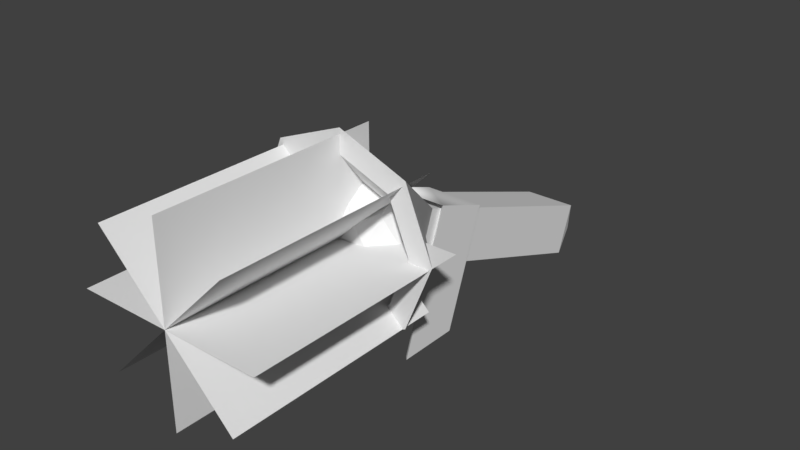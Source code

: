 # Source: iron_torch.blend  (saved by Blender 2.77.0; exported with 4.5.12 LTS)
import bpy
from mathutils import Matrix  # noqa: F401  (used for matrix-valued properties, if any)

bpy.ops.wm.read_factory_settings(use_empty=True)
scene = bpy.context.scene
scene.name = 'Scene'

# ---- collections
col_collection_1 = bpy.data.collections.new('Collection 1'); scene.collection.children.link(col_collection_1)

# ---- materials (node trees are filled in below, after node groups)
mat_coal = bpy.data.materials.new('coal')
mat_coal.alpha_threshold = 0.0
mat_coal.use_transparent_shadow = False
mat_coal.roughness = 0.5
mat_flame = bpy.data.materials.new('flame')
mat_flame.alpha_threshold = 0.0
mat_flame.use_transparent_shadow = False
mat_flame.roughness = 0.5
mat_body = bpy.data.materials.new('body')
mat_body.alpha_threshold = 0.0
mat_body.use_transparent_shadow = False
mat_body.roughness = 0.5
mat_bracket = bpy.data.materials.new('bracket')
mat_bracket.alpha_threshold = 0.0
mat_bracket.use_transparent_shadow = False
mat_bracket.roughness = 0.5

# ---- material node trees

# ---- world
world_world = bpy.data.worlds.new('World'); scene.world = world_world
world_world.color = (0.05088, 0.05088, 0.05088)
world_world.use_sun_shadow = False
world_world.sun_shadow_jitter_overblur = 0.0
world_world.cycles.sampling_method = 'MANUAL'

# ---- meshes
me_cylinder_cylinder_coal = bpy.data.meshes.new('Cylinder_Cylinder_coal')
me_cylinder_cylinder_coal.from_pydata([(-0.009642, 0.004093, 0.3679), (-0.001778, 0.02877, 0.3343), (-0.02383, 0.03521, 0.3146), (-0.08637, 0.004535, 0.3413), (-0.05181, 0.02573, 0.3461), (-0.06235, 0.03585, 0.3232), (-0.09161, 0.00495, 0.2595), (-0.08853, 0.01396, 0.3039), (-0.04703, 0.02957, 0.2771), (-0.01303, 0.01622, 0.2619), (-0.04366, 0.008253, 0.2485), (-0.01018, 0.03581, 0.2726), (0.03841, 0.003299, 0.3023), (0.0136, 0.01172, 0.2621), (0.009766, 0.0349, 0.3018), (-0.03244, 0.04037, 0.2941), (0.02948, -0.02365, 0.2779), (0.01418, -0.02635, 0.2454), (-0.03006, -0.0182, 0.2321), (-0.07512, -0.02661, 0.2481), (-0.09354, -0.02125, 0.2788), (-0.0939, -0.02311, 0.3261), (-0.07669, -0.03365, 0.3649), (-0.03124, -0.02529, 0.374), (0.01419, -0.03365, 0.3649), (0.03746, -0.03237, 0.3186)], [], [(0, 1, 2), (3, 4, 5), (6, 7, 8), (9, 10, 11), (12, 13, 14), (14, 11, 15), (14, 13, 11), (13, 9, 11), (11, 8, 15), (11, 10, 8), (10, 6, 8), (8, 5, 15), (8, 7, 5), (7, 3, 5), (5, 2, 15), (5, 4, 2), (4, 0, 2), (2, 14, 15), (2, 1, 14), (1, 12, 14), (16, 13, 12), (16, 17, 13), (17, 9, 13), (18, 10, 9), (18, 19, 10), (19, 6, 10), (20, 7, 6), (20, 21, 7), (21, 3, 7), (22, 4, 3), (22, 23, 4), (23, 0, 4), (24, 1, 0), (24, 25, 1), (25, 12, 1), (17, 18, 9), (19, 20, 6), (21, 22, 3), (23, 24, 0), (25, 16, 12), (21, 20, 22)])
me_cylinder_cylinder_coal.polygons.foreach_set('use_smooth', [True] * 41)
_k = set([(0, 1), (0, 2), (0, 4), (0, 23), (0, 24), (1, 2), (1, 12), (1, 14), (1, 24), (1, 25), (2, 4), (2, 5), (2, 14), (2, 15), (3, 4), (3, 5), (3, 7), (3, 21), (3, 22), (4, 5), (4, 22), (4, 23), (5, 7), (5, 8), (5, 15), (6, 7), (6, 8), (6, 10), (6, 19), (6, 20), (7, 8), (7, 20), (7, 21), (8, 10), (8, 11), (8, 15), (9, 10), (9, 11), (9, 13), (9, 17), (9, 18), (10, 11), (10, 18), (10, 19), (11, 13), (11, 14), (11, 15), (12, 13), (12, 14), (12, 16), (12, 25), (13, 14), (13, 16), (13, 17), (14, 15), (20, 21), (21, 22)])
me_cylinder_cylinder_coal.attributes.new('sharp_edge', 'BOOLEAN', 'EDGE').data.foreach_set('value', [ (min(e.vertices), max(e.vertices)) in _k for e in me_cylinder_cylinder_coal.edges])
_uv = me_cylinder_cylinder_coal.uv_layers.new(name='UVMap')
_uv.uv.foreach_set('vector', [0.5634, 0.288, 0.591, 0.3978, 0.5137, 0.4621, 0.2945, 0.3749, 0.4156, 0.359, 0.3787, 0.4341, 0.2762, 0.6421, 0.287, 0.4971, 0.4324, 0.5848, 0.5516, 0.6345, 0.4442, 0.6781, 0.5616, 0.5995, 0.7318, 0.5023, 0.6449, 0.6337, 0.6315, 0.5039, 0.6315, 0.5039, 0.5616, 0.5995, 0.4836, 0.5292, 0.6315, 0.5039, 0.6449, 0.6337, 0.5616, 0.5995, 0.6449, 0.6337, 0.5516, 0.6345, 0.5616, 0.5995, 0.5616, 0.5995, 0.4324, 0.5848, 0.4836, 0.5292, 0.5616, 0.5995, 0.4442, 0.6781, 0.4324, 0.5848, 0.4442, 0.6781, 0.2762, 0.6421, 0.4324, 0.5848, 0.4324, 0.5848, 0.3787, 0.4341, 0.4836, 0.5292, 0.4324, 0.5848, 0.287, 0.4971, 0.3787, 0.4341, 0.287, 0.4971, 0.2945, 0.3749, 0.3787, 0.4341, 0.3787, 0.4341, 0.5137, 0.4621, 0.4836, 0.5292, 0.3787, 0.4341, 0.4156, 0.359, 0.5137, 0.4621, 0.4156, 0.359, 0.5634, 0.288, 0.5137, 0.4621, 0.5137, 0.4621, 0.6315, 0.5039, 0.4836, 0.5292, 0.5137, 0.4621, 0.591, 0.3978, 0.6315, 0.5039, 0.591, 0.3978, 0.7318, 0.5023, 0.6315, 0.5039, 0.7006, 0.5821, 0.6449, 0.6337, 0.7318, 0.5023, 0.7006, 0.5821, 0.6469, 0.6882, 0.6449, 0.6337, 0.6469, 0.6882, 0.5516, 0.6345, 0.6449, 0.6337, 0.4919, 0.7318, 0.4442, 0.6781, 0.5516, 0.6345, 0.4919, 0.7318, 0.334, 0.6795, 0.4442, 0.6781, 0.334, 0.6795, 0.2762, 0.6421, 0.4442, 0.6781, 0.2694, 0.5791, 0.287, 0.4971, 0.2762, 0.6421, 0.2694, 0.5791, 0.2682, 0.4246, 0.287, 0.4971, 0.2682, 0.4246, 0.2945, 0.3749, 0.287, 0.4971, 0.3285, 0.2977, 0.4156, 0.359, 0.2945, 0.3749, 0.3285, 0.2977, 0.4878, 0.2682, 0.4156, 0.359, 0.4878, 0.2682, 0.5634, 0.288, 0.4156, 0.359, 0.647, 0.2977, 0.591, 0.3978, 0.5634, 0.288, 0.647, 0.2977, 0.7285, 0.4491, 0.591, 0.3978, 0.7285, 0.4491, 0.7318, 0.5023, 0.591, 0.3978, 0.6469, 0.6882, 0.4919, 0.7318, 0.5516, 0.6345, 0.334, 0.6795, 0.2694, 0.5791, 0.2762, 0.6421, 0.2682, 0.4246, 0.3285, 0.2977, 0.2945, 0.3749, 0.4878, 0.2682, 0.647, 0.2977, 0.5634, 0.288, 0.7285, 0.4491, 0.7006, 0.5821, 0.7318, 0.5023, 0.2682, 0.4246, 0.2694, 0.5791, 0.3285, 0.2977])
me_cylinder_cylinder_coal.materials.append(mat_coal)
me_cylinder_cylinder_coal.use_remesh_preserve_volume = False
me_cylinder_cylinder_coal.use_remesh_preserve_attributes = False
me_cylinder_cylinder_coal.use_mirror_vertex_groups = False
me_cylinder_cylinder_coal.update()
me_cylinder_cylinder_coal.normals_split_custom_set([tuple(v) for v in zip(*[iter([-0.2426, 0.8082, 0.5366, -0.2426, 0.8082, 0.5366, -0.2426, 0.8082, 0.5366, -0.496, 0.6874, 0.5305, -0.496, 0.6874, 0.5305, -0.496, 0.6874, 0.5305, -0.4319, 0.8892, -0.1506, -0.4319, 0.8892, -0.1506, -0.4319, 0.8892, -0.1506, 0.2636, 0.4326, -0.8622, 0.2636, 0.4326, -0.8622, 0.2636, 0.4326, -0.8622, 0.7084, 0.6372, -0.3035, 0.7084, 0.6372, -0.3035, 0.7084, 0.6372, -0.3035, 0.1399, 0.9881, -0.06462, 0.1399, 0.9881, -0.06462, 0.1399, 0.9881, -0.06462, 0.5759, 0.7291, -0.37, 0.5759, 0.7291, -0.37, 0.5759, 0.7291, -0.37, 0.08697, 0.4678, -0.8796, 0.08697, 0.4678, -0.8796, 0.08697, 0.4678, -0.8796, -0.2003, 0.8956, -0.3972, -0.2003, 0.8956, -0.3972, -0.2003, 0.8956, -0.3972, -0.2044, 0.7728, -0.6008, -0.2044, 0.7728, -0.6008, -0.2044, 0.7728, -0.6008, -0.1918, 0.7756, -0.6014, -0.1918, 0.7756, -0.6014, -0.1918, 0.7756, -0.6014, -0.3747, 0.8938, -0.2463, -0.3747, 0.8938, -0.2463, -0.3747, 0.8938, -0.2463, -0.4893, 0.8275, -0.2753, -0.4893, 0.8275, -0.2753, -0.4893, 0.8275, -0.2753, -0.7134, 0.6686, 0.2097, -0.7134, 0.6686, 0.2097, -0.7134, 0.6686, 0.2097, 0.06475, 0.9738, 0.2178, 0.06475, 0.9738, 0.2178, 0.06475, 0.9738, 0.2178, 0.0965, 0.9264, 0.3641, 0.0965, 0.9264, 0.3641, 0.0965, 0.9264, 0.3641, 0.2131, 0.8673, 0.4498, 0.2131, 0.8673, 0.4498, 0.2131, 0.8673, 0.4498, 0.08797, 0.9741, 0.2081, 0.08797, 0.9741, 0.2081, 0.08797, 0.9741, 0.2081, 0.09096, 0.9721, 0.216, 0.09096, 0.9721, 0.216, 0.09096, 0.9721, 0.216, 0.6875, 0.6287, 0.3634, 0.6875, 0.6287, 0.3634, 0.6875, 0.6287, 0.3634, 0.8546, 0.1639, -0.4928, 0.8546, 0.1639, -0.4928, 0.8546, 0.1639, -0.4928, 0.8792, 0.2024, -0.4312, 0.8792, 0.2024, -0.4312, 0.8792, 0.2024, -0.4312, 0.07603, 0.4013, -0.9128, 0.07603, 0.4013, -0.9128, 0.07603, 0.4013, -0.9128, 0.1906, 0.5869, -0.7869, 0.1906, 0.5869, -0.7869, 0.1906, 0.5869, -0.7869, -0.3709, 0.345, -0.8622, -0.3709, 0.345, -0.8622, -0.3709, 0.345, -0.8622, -0.2332, 0.2217, -0.9468, -0.2332, 0.2217, -0.9468, -0.2332, 0.2217, -0.9468, -0.9931, 0.1078, 0.04696, -0.9931, 0.1078, 0.04696, -0.9931, 0.1078, 0.04696, -0.9898, 0.1422, -0.001957, -0.9898, 0.1422, -0.001957, -0.9898, 0.1422, -0.001957, -0.9727, 0.2055, 0.108, -0.9727, 0.2055, 0.108, -0.9727, 0.2055, 0.108, -0.3726, 0.4179, 0.8285, -0.3726, 0.4179, 0.8285, -0.3726, 0.4179, 0.8285, -0.2477, 0.3847, 0.8892, -0.2477, 0.3847, 0.8892, -0.2477, 0.3847, 0.8892, -0.264, 0.3773, 0.8876, -0.264, 0.3773, 0.8876, -0.264, 0.3773, 0.8876, 0.7516, 0.4354, 0.4955, 0.7516, 0.4354, 0.4955, 0.7516, 0.4354, 0.4955, 0.8095, 0.4122, 0.4181, 0.8095, 0.4122, 0.4181, 0.8095, 0.4122, 0.4181, 0.7, 0.2808, 0.6566, 0.7, 0.2808, 0.6566, 0.7, 0.2808, 0.6566, 0.3331, 0.5175, -0.7882, 0.3331, 0.5175, -0.7882, 0.3331, 0.5175, -0.7882, -0.845, -0.2751, -0.4585, -0.845, -0.2751, -0.4585, -0.845, -0.2751, -0.4585, -0.9117, 0.02251, 0.4103, -0.9117, 0.02251, 0.4103, -0.9117, 0.02251, 0.4103, 0.2042, 0.05178, 0.9776, 0.2042, 0.05178, 0.9776, 0.2042, 0.05178, 0.9776, 0.9683, -0.1245, -0.2165, 0.9683, -0.1245, -0.2165, 0.9683, -0.1245, -0.2165, -0.4575, -0.8884, -0.03837, -0.4575, -0.8884, -0.03837, -0.4575, -0.8884, -0.03837])] * 3)])
me_cylinder_cylinder_flames = bpy.data.meshes.new('Cylinder_Cylinder_flames')
me_cylinder_cylinder_flames.from_pydata([(-0.168, -0.02034, 0.2987), (0.1055, -0.02034, 0.2987), (0.1055, 0.3117, 0.2987), (-0.168, 0.3117, 0.2987), (-0.03125, -0.02034, 0.162), (-0.03125, -0.02034, 0.4354), (-0.03125, 0.3117, 0.4354), (-0.03125, 0.3117, 0.162), (0.06542, -0.02034, 0.3953), (0.06542, 0.3117, 0.3953), (-0.1279, 0.3117, 0.202), (-0.1279, -0.02034, 0.202), (-0.1279, -0.02034, 0.3953), (0.06542, -0.02034, 0.202), (0.06542, 0.3117, 0.202), (-0.1279, 0.3117, 0.3953)], [], [(0, 1, 2, 3), (4, 5, 6, 7), (8, 9, 10, 11), (12, 13, 14, 15)])
me_cylinder_cylinder_flames.polygons.foreach_set('use_smooth', [True] * 4)
_uv = me_cylinder_cylinder_flames.uv_layers.new(name='UVMap')
_uv.uv.foreach_set('vector', [0.0, 0.0, 1.0, 0.0, 1.0, 1.0, 0.0, 1.0, 0.0, 0.0, 1.0, 0.0, 1.0, 1.0, 0.0, 1.0, 0.0, 0.0, 0.0, 1.0, 1.0, 1.0, 1.0, 0.0, 0.0, 0.0, 1.0, 0.0, 1.0, 1.0, 0.0, 1.0])
me_cylinder_cylinder_flames.materials.append(mat_flame)
me_cylinder_cylinder_flames.use_remesh_preserve_volume = False
me_cylinder_cylinder_flames.use_remesh_preserve_attributes = False
me_cylinder_cylinder_flames.use_mirror_vertex_groups = False
me_cylinder_cylinder_flames.update()
me_cylinder_cylinder_flames.normals_split_custom_set([tuple(v) for v in zip(*[iter([0.0, 0.0, 1.0, 0.0, 0.0, 1.0, 0.0, 0.0, 1.0, 0.0, 0.0, 1.0, -1.0, 0.0, 0.0, -1.0, 0.0, 0.0, -1.0, 0.0, 0.0, -1.0, 0.0, 0.0, -0.7071, 0.0, 0.7071, -0.7071, 0.0, 0.7071, -0.7071, 0.0, 0.7071, -0.7071, 0.0, 0.7071, 0.7071, 0.0, 0.7071, 0.7071, 0.0, 0.7071, 0.7071, 0.0, 0.7071, 0.7071, 0.0, 0.7071])] * 3)])
me_cylinder_cylinder_torch_body = bpy.data.meshes.new('Cylinder_Cylinder_torch-body')
me_cylinder_cylinder_torch_body.from_pydata([(-0.03125, -0.4246, 0.4991), (-0.07011, -0.4246, 0.4991), (-0.03125, -0.445, 0.5), (0.007605, -0.4246, 0.4991), (0.001447, -0.4562, 0.4692), (0.007605, -0.4379, 0.4626), (0.007605, -0.4511, 0.426), (-0.03125, -0.4511, 0.426), (-0.03125, -0.4674, 0.4385), (-0.07011, -0.4511, 0.426), (-0.07011, -0.4379, 0.4626), (-0.06395, -0.4562, 0.4692), (-0.03126, 0.032, 0.1539), (0.06978, 0.03199, 0.1939), (0.007605, -0.09876, 0.2978), (-0.03125, -0.09876, 0.2978), (-0.1727, 0.032, 0.2937), (-0.1323, 0.03199, 0.1939), (-0.07011, -0.09876, 0.2978), (-0.07011, -0.08547, 0.3343), (-0.03126, 0.032, 0.4335), (-0.1323, 0.03199, 0.3936), (-0.07011, -0.07218, 0.3708), (-0.03125, -0.07218, 0.3708), (0.1102, 0.032, 0.2937), (0.06978, 0.03199, 0.3936), (0.007605, -0.07218, 0.3708), (0.007605, -0.08547, 0.3343), (-0.03125, -0.4709, 0.4746), (-0.1069, 0.03199, 0.219), (-0.03118, 0.032, 0.189), (0.04453, 0.03199, 0.2188), (0.07483, 0.03198, 0.2937), (0.04453, 0.03198, 0.3686), (-0.03124, 0.03198, 0.3985), (-0.107, 0.03199, 0.3686), (-0.1373, 0.03199, 0.2938), (-0.07079, -0.02697, 0.3529), (-0.08658, -0.02696, 0.315), (0.008333, -0.02698, 0.3529), (-0.03123, -0.02698, 0.368), (0.008332, -0.02696, 0.2771), (0.02416, -0.02697, 0.315), (-0.07074, -0.02696, 0.2772), (-0.0312, -0.02695, 0.262)], [], [(0, 1, 2), (3, 4, 5), (5, 4, 6), (7, 8, 9), (1, 10, 11), (12, 13, 14, 15), (16, 17, 18, 19), (20, 21, 22, 23), (24, 25, 26, 27), (3, 0, 2), (10, 9, 11), (6, 8, 7), (8, 6, 4), (8, 11, 9), (2, 1, 11), (4, 3, 2), (28, 8, 4), (28, 11, 8), (28, 2, 11), (28, 4, 2), (1, 3, 26, 23, 22), (18, 9, 1, 22, 19), (6, 9, 18, 15, 14), (26, 3, 6, 14, 27), (12, 17, 29, 30), (24, 13, 31, 32), (20, 25, 33, 34), (16, 21, 35, 36), (36, 35, 37, 38), (34, 33, 39, 40), (32, 31, 41, 42), (30, 29, 43, 44), (17, 16, 36, 29), (21, 20, 34, 35), (25, 24, 32, 33), (13, 12, 30, 31), (13, 24, 27, 14), (25, 20, 23, 26), (21, 16, 19, 22), (17, 12, 15, 18), (31, 30, 44, 41), (33, 32, 42, 39), (35, 34, 40, 37), (29, 36, 38, 43)])
me_cylinder_cylinder_torch_body.polygons.foreach_set('use_smooth', [True] * 44)
_k = set([(1, 2), (1, 11), (1, 22), (2, 3), (2, 4), (2, 11), (2, 28), (3, 4), (3, 26), (4, 6), (4, 8), (4, 28), (6, 8), (6, 14), (8, 9), (8, 11), (8, 28), (9, 11), (9, 18), (11, 28), (12, 13), (12, 15), (12, 17), (13, 14), (13, 24), (14, 15), (14, 27), (15, 18), (16, 17), (16, 19), (16, 21), (17, 18), (18, 19), (19, 22), (20, 21), (20, 23), (20, 25), (21, 22), (22, 23), (23, 26), (24, 25), (24, 27), (25, 26), (26, 27), (29, 30), (29, 36), (29, 43), (30, 31), (30, 44), (31, 32), (31, 41), (32, 33), (32, 42), (33, 34), (33, 39), (34, 35), (34, 40), (35, 36), (35, 37), (36, 38)])
me_cylinder_cylinder_torch_body.attributes.new('sharp_edge', 'BOOLEAN', 'EDGE').data.foreach_set('value', [ (min(e.vertices), max(e.vertices)) in _k for e in me_cylinder_cylinder_torch_body.edges])
_uv = me_cylinder_cylinder_torch_body.uv_layers.new(name='UVMap')
_uv.uv.foreach_set('vector', [1.0, 0.529, 1.0, 0.6348, 0.9423, 0.529, 1.0, 0.4232, 0.9423, 0.3174, 1.0, 0.3174, 1.0, 0.3174, 0.9423, 0.3174, 1.0, 0.2116, 0.9379, 0.7407, 0.8802, 0.7407, 0.9379, 0.6348, 1.0, 0.0, 1.0, 0.1058, 0.9423, 0.1058, 0.0625, 0.5, 0.0625, 0.375, 0.25, 0.375, 0.25, 0.5, 0.0625, 0.75, 0.0625, 0.625, 0.25, 0.625, 0.25, 0.75, 0.0625, 1.0, 0.0625, 0.875, 0.25, 0.875, 0.25, 1.0, 0.0625, 0.25, 0.0625, 0.125, 0.25, 0.125, 0.25, 0.25, 1.0, 0.4232, 1.0, 0.529, 0.9423, 0.529, 1.0, 0.1058, 1.0, 0.2116, 0.9423, 0.1058, 0.9379, 0.8465, 0.8802, 0.7407, 0.9379, 0.7407, 0.9236, 0.2284, 1.0, 0.2116, 0.9423, 0.3174, 0.9236, 0.1948, 0.9423, 0.1058, 1.0, 0.2116, 0.9423, 0.529, 1.0, 0.6348, 0.9236, 0.6181, 0.9236, 0.44, 1.0, 0.4232, 0.9423, 0.529, 0.8802, 0.3174, 0.9236, 0.2284, 0.9423, 0.3174, 0.8802, 0.1058, 0.9423, 0.1058, 0.9236, 0.1948, 0.8802, 0.529, 0.9423, 0.529, 0.9236, 0.6181, 0.8802, 0.529, 0.9236, 0.44, 0.9423, 0.529, 0.1875, 1.0, 0.0, 1.0, 0.0, 0.0, 0.0625, 0.0, 0.1875, 0.0, 0.375, 0.0, 0.375, 1.0, 0.1875, 1.0, 0.1875, 0.0, 0.3125, 0.0, 0.5625, 0.0, 0.75, 0.0, 0.75, 1.0, 0.6875, 1.0, 0.5625, 1.0, 0.375, 1.0, 0.375, 0.0, 0.5625, 0.0, 0.5625, 1.0, 0.5, 1.0, 0.3125, 0.5, 0.3125, 0.375, 0.375, 0.375, 0.375, 0.5, 0.3125, 0.75, 0.3125, 0.625, 0.375, 0.625, 0.375, 0.75, 0.3125, 1.0, 0.3125, 0.875, 0.375, 0.875, 0.375, 1.0, 0.3125, 0.25, 0.3125, 0.125, 0.375, 0.125, 0.375, 0.25, 0.4375, 0.25, 0.4375, 0.125, 0.8125, 0.125, 0.8125, 0.25, 0.4375, 1.0, 0.4375, 0.875, 0.8125, 0.875, 0.8125, 1.0, 0.4375, 0.75, 0.4375, 0.625, 0.8125, 0.625, 0.8125, 0.75, 0.4375, 0.5, 0.4375, 0.375, 0.8125, 0.375, 0.8125, 0.5, 0.3125, 0.375, 0.3125, 0.25, 0.375, 0.25, 0.375, 0.375, 0.3125, 0.125, 0.3125, 0.0, 0.375, 0.0, 0.375, 0.125, 0.3125, 0.875, 0.3125, 0.75, 0.375, 0.75, 0.375, 0.875, 0.3125, 0.625, 0.3125, 0.5, 0.375, 0.5, 0.375, 0.625, 0.0625, 0.375, 0.0625, 0.25, 0.25, 0.25, 0.25, 0.375, 0.0625, 0.125, 0.0625, 0.0, 0.25, 0.0, 0.25, 0.125, 0.0625, 0.875, 0.0625, 0.75, 0.25, 0.75, 0.25, 0.875, 0.0625, 0.625, 0.0625, 0.5, 0.25, 0.5, 0.25, 0.625, 0.4375, 0.625, 0.4375, 0.5, 0.8125, 0.5, 0.8125, 0.625, 0.4375, 0.875, 0.4375, 0.75, 0.8125, 0.75, 0.8125, 0.875, 0.4375, 0.125, 0.4375, 0.0, 0.8125, 0.0, 0.8125, 0.125, 0.4375, 0.375, 0.4375, 0.25, 0.8125, 0.25, 0.8125, 0.375])
me_cylinder_cylinder_torch_body.materials.append(mat_body)
me_cylinder_cylinder_torch_body.use_remesh_preserve_volume = False
me_cylinder_cylinder_torch_body.use_remesh_preserve_attributes = False
me_cylinder_cylinder_torch_body.use_mirror_vertex_groups = False
me_cylinder_cylinder_torch_body.update()
me_cylinder_cylinder_torch_body.normals_split_custom_set([tuple(v) for v in zip(*[iter([0.0, 0.0436, 0.999, 0.0, 0.0436, 0.999, 0.0, 0.0436, 0.999, 0.9537, -0.2826, 0.1028, 0.9537, -0.2826, 0.1028, 0.9537, -0.2826, 0.1028, 0.9537, -0.2826, 0.1028, 0.9537, -0.2826, 0.1028, 0.9537, -0.2826, 0.1028, 0.0, -0.6088, -0.7933, 0.0, -0.6088, -0.7933, 0.0, -0.6088, -0.7933, -0.9537, -0.2826, 0.1028, -0.9537, -0.2826, 0.1028, -0.9537, -0.2826, 0.1028, 0.1965, -0.6986, -0.688, 0.1965, -0.6986, -0.688, 0.1965, -0.6986, -0.688, 0.1965, -0.6986, -0.688, -0.7728, -0.6117, -0.1695, -0.7728, -0.6117, -0.1695, -0.7728, -0.6117, -0.1695, -0.7728, -0.6117, -0.1695, -0.2478, -0.43, 0.8681, -0.2478, -0.43, 0.8681, -0.2478, -0.43, 0.8681, -0.2478, -0.43, 0.8681, 0.78, -0.5569, 0.2854, 0.78, -0.5569, 0.2854, 0.78, -0.5569, 0.2854, 0.78, -0.5569, 0.2854, 0.0, 0.0436, 0.999, 0.0, 0.0436, 0.999, 0.0, 0.0436, 0.999, -0.9537, -0.2826, 0.1028, -0.9537, -0.2826, 0.1028, -0.9537, -0.2826, 0.1028, 0.0, -0.6088, -0.7933, 0.0, -0.6088, -0.7933, 0.0, -0.6088, -0.7933, 0.3698, -0.9274, -0.05601, 0.3698, -0.9274, -0.05601, 0.3698, -0.9274, -0.05601, -0.3698, -0.9274, -0.05601, -0.3698, -0.9274, -0.05601, -0.3698, -0.9274, -0.05601, -0.3698, -0.6744, 0.639, -0.3698, -0.6744, 0.639, -0.3698, -0.6744, 0.639, 0.3698, -0.6744, 0.639, 0.3698, -0.6744, 0.639, 0.3698, -0.6744, 0.639, 0.3959, -0.914, -0.08866, 0.3959, -0.914, -0.08866, 0.3959, -0.914, -0.08866, -0.3959, -0.914, -0.08866, -0.3959, -0.914, -0.08866, -0.3959, -0.914, -0.08866, -0.3959, -0.6432, 0.6554, -0.3959, -0.6432, 0.6554, -0.3959, -0.6432, 0.6554, 0.3959, -0.6432, 0.6554, 0.3959, -0.6432, 0.6554, 0.3959, -0.6432, 0.6554, 0.0, 0.342, 0.9397, 0.0, 0.342, 0.9397, 0.0, 0.342, 0.9397, 0.0, 0.342, 0.9397, 0.0, 0.342, 0.9397, -1.0, 0.0, 0.0, -1.0, 0.0, 0.0, -1.0, 0.0, 0.0, -1.0, 0.0, 0.0, -1.0, 0.0, 0.0, 0.0, -0.342, -0.9397, 0.0, -0.342, -0.9397, 0.0, -0.342, -0.9397, 0.0, -0.342, -0.9397, 0.0, -0.342, -0.9397, 1.0, -1.997e-09, 0.0, 1.0, -1.997e-09, 0.0, 1.0, -1.997e-09, 0.0, 1.0, -1.997e-09, 0.0, 1.0, -1.997e-09, 0.0, -1.013e-08, 1.0, 4.097e-06, 2.758e-05, 1.0, 2.379e-05, 2.713e-05, 1.0, 2.355e-05, 1.422e-08, 1.0, 4.097e-06, -0.0002586, 1.0, -6.121e-06, -6.445e-05, 1.0, 5.605e-05, -6.344e-05, 1.0, 5.534e-05, -0.0002586, 1.0, -6.116e-06, -2.785e-06, 1.0, -0.0003881, -0.000276, 1.0, -0.000281, -0.0002745, 1.0, -0.0002832, -2.846e-06, 1.0, -0.0003881, 0.0001288, 1.0, -3.139e-06, 0.0001793, 1.0, -0.000189, 0.0001791, 1.0, -0.0001909, 0.0001291, 1.0, -3.286e-06, 0.771, 0.5534, -0.3151, 0.771, 0.5534, -0.3151, 0.771, 0.5534, -0.3151, 0.771, 0.5534, -0.3151, -0.3286, 0.4302, -0.8408, -0.3286, 0.4302, -0.8408, -0.3286, 0.4302, -0.8408, -0.3286, 0.4302, -0.8408, -0.6752, 0.6839, 0.2763, -0.6752, 0.6839, 0.2763, -0.6752, 0.6839, 0.2763, -0.6752, 0.6839, 0.2763, 0.2397, 0.7541, 0.6115, 0.2397, 0.7541, 0.6115, 0.2397, 0.7541, 0.6115, 0.2397, 0.7541, 0.6115, 2.758e-05, 1.0, 2.379e-05, 0.0001288, 1.0, -3.139e-06, 0.0001291, 1.0, -3.286e-06, 2.713e-05, 1.0, 2.355e-05, 0.0001793, 1.0, -0.000189, -2.785e-06, 1.0, -0.0003881, -2.846e-06, 1.0, -0.0003881, 0.0001791, 1.0, -0.0001909, -0.000276, 1.0, -0.000281, -0.0002586, 1.0, -6.121e-06, -0.0002586, 1.0, -6.116e-06, -0.0002745, 1.0, -0.0002832, -6.445e-05, 1.0, 5.605e-05, -1.013e-08, 1.0, 4.097e-06, 1.422e-08, 1.0, 4.097e-06, -6.344e-05, 1.0, 5.534e-05, 0.7728, -0.6116, -0.1694, 0.7728, -0.6116, -0.1694, 0.7728, -0.6116, -0.1694, 0.7728, -0.6116, -0.1694, 0.2478, -0.43, 0.8681, 0.2478, -0.43, 0.8681, 0.2478, -0.43, 0.8681, 0.2478, -0.43, 0.8681, -0.78, -0.5569, 0.2855, -0.78, -0.5569, 0.2855, -0.78, -0.5569, 0.2855, -0.78, -0.5569, 0.2855, -0.1965, -0.6986, -0.688, -0.1965, -0.6986, -0.688, -0.1965, -0.6986, -0.688, -0.1965, -0.6986, -0.688, -0.2386, 0.7544, 0.6115, -0.2386, 0.7544, 0.6115, -0.2386, 0.7544, 0.6115, -0.2386, 0.7544, 0.6115, -0.7711, 0.5531, -0.3153, -0.7711, 0.5531, -0.3153, -0.7711, 0.5531, -0.3153, -0.7711, 0.5531, -0.3153, 0.3289, 0.4303, -0.8406, 0.3289, 0.4303, -0.8406, 0.3289, 0.4303, -0.8406, 0.3289, 0.4303, -0.8406, 0.6752, 0.6838, 0.2768, 0.6752, 0.6838, 0.2768, 0.6752, 0.6838, 0.2768, 0.6752, 0.6838, 0.2768])] * 3)])
me_cylinder_cylinder_bracket = bpy.data.meshes.new('Cylinder_Cylinder_bracket')
me_cylinder_cylinder_bracket.from_pydata([(0.007605, -0.1168, 0.3043), (0.007605, -0.1898, 0.3309), (-0.07011, -0.1898, 0.3309), (-0.07011, -0.1168, 0.3043), (-0.07018, -0.1284, 0.5), (-0.07019, -0.04551, 0.5), (0.01308, -0.1135, 0.2974), (0.01308, -0.1968, 0.3277), (-0.07558, -0.1968, 0.3277), (-0.07558, -0.1135, 0.2974), (0.01308, -0.03977, 0.5), (0.01308, -0.1341, 0.5), (-0.07558, -0.03977, 0.5), (-0.07558, -0.1341, 0.5), (0.007692, -0.04551, 0.5), (0.00768, -0.1284, 0.5)], [], [(0, 1, 2, 3), (4, 2, 3, 5), (6, 7, 8, 9), (10, 11, 7, 6), (3, 9, 6, 0), (5, 3, 9, 12), (1, 2, 8, 7), (2, 4, 13, 8), (13, 12, 9, 8), (0, 14, 10, 6), (14, 0, 1, 15), (15, 1, 7, 11)])
me_cylinder_cylinder_bracket.polygons.foreach_set('use_smooth', [True] * 12)
_k = set([(0, 3), (0, 14), (1, 7), (1, 15), (2, 4), (2, 8), (3, 5), (6, 7), (6, 10), (7, 8), (7, 11), (8, 9), (8, 13), (9, 12)])
me_cylinder_cylinder_bracket.attributes.new('sharp_edge', 'BOOLEAN', 'EDGE').data.foreach_set('value', [ (min(e.vertices), max(e.vertices)) in _k for e in me_cylinder_cylinder_bracket.edges])
_uv = me_cylinder_cylinder_bracket.uv_layers.new(name='UVMap')
_uv.uv.foreach_set('vector', [0.7346, 0.7266, 0.7346, 0.982, 0.5154, 0.982, 0.5154, 0.7266, 0.01523, 0.6091, 0.01544, 0.01784, 0.2346, 0.01784, 0.2348, 0.7022, 0.75, 0.7086, 0.75, 1.0, 0.5, 1.0, 0.5, 0.7086, 1.0, 0.7086, 0.75, 0.6026, 0.75, 0.0, 1.0, 0.0, 0.5154, 0.7266, 0.5, 0.7086, 0.75, 0.7086, 0.7346, 0.7266, 0.2348, 0.7022, 0.2346, 0.01784, 0.25, 0.0, 0.25, 0.7086, 0.4783, 0.982, 0.4783, 0.7266, 0.5, 0.7086, 0.5, 1.0, 0.01544, 0.01784, 0.01523, 0.6091, 0.0, 0.6026, 0.0, 0.0, 0.75, 0.6026, 0.5, 0.7086, 0.5, 0.0, 0.75, 0.0, 0.2654, 0.01784, 0.2652, 0.7022, 0.25, 0.7086, 0.25, 0.0, 0.2652, 0.7022, 0.2654, 0.01784, 0.4846, 0.01784, 0.4848, 0.6091, 0.4848, 0.6091, 0.4846, 0.01784, 0.5, 0.0, 0.5, 0.6026])
me_cylinder_cylinder_bracket.materials.append(mat_bracket)
me_cylinder_cylinder_bracket.use_remesh_preserve_volume = False
me_cylinder_cylinder_bracket.use_remesh_preserve_attributes = False
me_cylinder_cylinder_bracket.use_mirror_vertex_groups = False
me_cylinder_cylinder_bracket.update()
me_cylinder_cylinder_bracket.normals_split_custom_set([tuple(v) for v in zip(*[iter([0.0, -0.342, -0.9397, 0.0, -0.342, -0.9397, 0.0, -0.342, -0.9397, 0.0, -0.342, -0.9397, 1.0, 0.0001437, 0.0003918, 1.0, 0.0001437, 0.0003918, 1.0, 0.0001437, 0.0003918, 1.0, 0.0001437, 0.0003918, 0.0, -0.342, -0.9397, 0.0, -0.342, -0.9397, 0.0, -0.342, -0.9397, 0.0, -0.342, -0.9397, 1.0, 4.936e-09, 0.0, 1.0, 4.936e-09, 0.0, 1.0, 4.936e-09, 0.0, 1.0, 4.936e-09, 0.0, 0.0, -0.9045, -0.4264, 0.0, -0.9045, -0.4264, 0.0, -0.9045, -0.4264, 0.0, -0.9045, -0.4264, 0.7071, 0.6644, -0.2418, 0.7071, 0.6644, -0.2418, 0.7071, 0.6644, -0.2418, 0.7071, 0.6644, -0.2418, 0.0, -0.4189, 0.908, 0.0, -0.4189, 0.908, 0.0, -0.4189, 0.908, 0.0, -0.4189, 0.908, 0.7071, -0.6645, 0.2418, 0.7071, -0.6645, 0.2418, 0.7071, -0.6645, 0.2418, 0.7071, -0.6645, 0.2418, -1.0, -1.316e-08, 0.0, -1.0, -1.316e-08, 0.0, -1.0, -1.316e-08, 0.0, -1.0, -1.316e-08, 0.0, -0.7071, 0.6644, -0.2418, -0.7071, 0.6644, -0.2418, -0.7071, 0.6644, -0.2418, -0.7071, 0.6644, -0.2418, -1.0, 0.0001438, 0.0003918, -1.0, 0.0001438, 0.0003918, -1.0, 0.0001438, 0.0003918, -1.0, 0.0001438, 0.0003918, -0.7071, -0.6645, 0.2418, -0.7071, -0.6645, 0.2418, -0.7071, -0.6645, 0.2418, -0.7071, -0.6645, 0.2418])] * 3)])

# ---- objects
ob_cylinder_cylinder_coal = bpy.data.objects.new('Cylinder_Cylinder_coal', me_cylinder_cylinder_coal)
ob_cylinder_cylinder_flames = bpy.data.objects.new('Cylinder_Cylinder_flames', me_cylinder_cylinder_flames)
ob_cylinder_cylinder_torch_body = bpy.data.objects.new('Cylinder_Cylinder_torch-body', me_cylinder_cylinder_torch_body)
ob_cylinder_cylinder_bracket = bpy.data.objects.new('Cylinder_Cylinder_bracket', me_cylinder_cylinder_bracket)

# ---- transforms, parenting, visibility, modifiers, constraints
ob_cylinder_cylinder_coal.location = (0.0, 0.0, 0.0)
ob_cylinder_cylinder_coal.rotation_euler = (3.142, -0.0, 0.0)
ob_cylinder_cylinder_coal.lineart.crease_threshold = 0.0
ob_cylinder_cylinder_flames.location = (0.0, 0.0, 0.0)
ob_cylinder_cylinder_flames.rotation_euler = (3.142, -0.0, 0.0)
ob_cylinder_cylinder_flames.lineart.crease_threshold = 0.0
ob_cylinder_cylinder_torch_body.location = (0.0, 0.0, 0.0)
ob_cylinder_cylinder_torch_body.rotation_euler = (3.142, -0.0, 0.0)
ob_cylinder_cylinder_torch_body.lineart.crease_threshold = 0.0
ob_cylinder_cylinder_bracket.location = (0.0, 0.0, 0.0)
ob_cylinder_cylinder_bracket.rotation_euler = (3.142, -0.0, 0.0)
ob_cylinder_cylinder_bracket.lineart.crease_threshold = 0.0

# ---- collection membership
col_collection_1.objects.link(ob_cylinder_cylinder_coal)
col_collection_1.objects.link(ob_cylinder_cylinder_flames)
col_collection_1.objects.link(ob_cylinder_cylinder_torch_body)
col_collection_1.objects.link(ob_cylinder_cylinder_bracket)

# ---- scene / render settings (as saved in the file)
scene.frame_start = 1; scene.frame_end = 250; scene.frame_set(1)
scene.render.engine = 'BLENDER_EEVEE_NEXT'
scene.render.resolution_percentage = 50
scene.render.dither_intensity = 0.0
scene.cycles.use_denoising = False
scene.cycles.samples = 128
scene.cycles.sampling_pattern = 'TABULATED_SOBOL'
scene.cycles.light_sampling_threshold = 0.0
scene.cycles.use_adaptive_sampling = False
scene.cycles.use_light_tree = False
scene.cycles.blur_glossy = 0.0
scene.cycles.sample_clamp_indirect = 0.0
scene.view_settings.view_transform = 'Standard'
bpy.context.view_layer.update()

# ---- added for rendering (the .blend has no active camera and no usable light): camera, sun
cam_auto = bpy.data.cameras.new('AutoCamera')
cam_auto.lens = 50.0
cam_auto.sensor_width = 36.0
cam_auto.clip_end = 1000.0
ob_auto_camera = bpy.data.objects.new('AutoCamera', cam_auto)
scene.collection.objects.link(ob_auto_camera)
ob_auto_camera.location = (0.802584, -0.921006, 0.340116)
ob_auto_camera.rotation_euler = (1.09748, -7.21219e-08, 0.694738)
scene.camera = ob_auto_camera
light_auto_sun = bpy.data.lights.new('AutoSun', 'SUN')
light_auto_sun.energy = 3.0
light_auto_sun.angle = 0.0523599
ob_auto_sun = bpy.data.objects.new('AutoSun', light_auto_sun)
scene.collection.objects.link(ob_auto_sun)
ob_auto_sun.rotation_euler = (0.872665, 0.174533, 0.523599)
bpy.context.view_layer.update()
